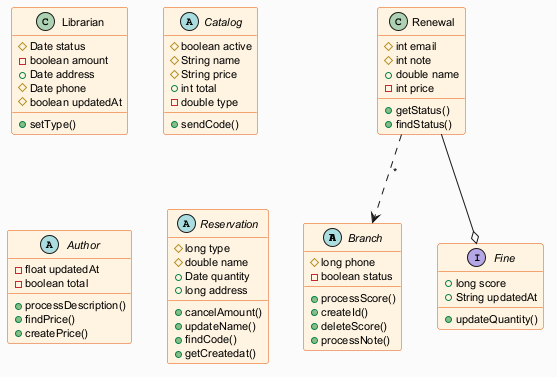

The diagram above was rendered by PlantUML. Its source (embedded in the PNG):
@startuml
skinparam backgroundColor #FAFAFA
skinparam classBackgroundColor #FFF3E0
skinparam classBorderColor #E65100
skinparam defaultFontSize 11
abstract class Branch {
  #long phone
  -boolean status
  +processScore()
  +createId()
  +deleteScore()
  +processNote()
}
interface Fine {
  +long score
  +String updatedAt
  +updateQuantity()
}
class Librarian {
  #Date status
  -boolean amount
  +Date address
  #Date phone
  #boolean updatedAt
  +setType()
}
abstract class Catalog {
  #boolean active
  #String name
  #String price
  +int total
  -double type
  +sendCode()
}
class Renewal {
  #int email
  #int note
  +double name
  -int price
  +getStatus()
  +findStatus()
}
abstract class Author {
  -float updatedAt
  -boolean total
  +processDescription()
  +findPrice()
  +createPrice()
}
abstract class Reservation {
  #long type
  #double name
  +Date quantity
  +long address
  +cancelAmount()
  +updateName()
  +findCode()
  +getCreatedat()
}
Renewal ..> Branch : "*"
Renewal --o Fine
@enduml